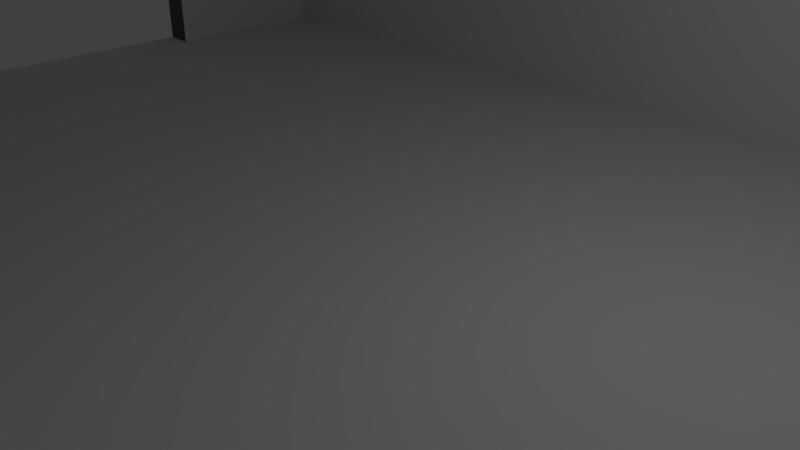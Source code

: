 # Source: Large_Warehouse.blend  (saved by Blender 2.79.0; exported with 4.5.12 LTS)
import bpy
from mathutils import Matrix  # noqa: F401  (used for matrix-valued properties, if any)

bpy.ops.wm.read_factory_settings(use_empty=True)
scene = bpy.context.scene
scene.name = 'Scene'

# ---- collections
col_collection_1 = bpy.data.collections.new('Collection 1'); scene.collection.children.link(col_collection_1)

# ---- materials (node trees are filled in below, after node groups)
mat_base = bpy.data.materials.new('Base')
mat_base.alpha_threshold = 0.0
mat_base.use_transparent_shadow = False
mat_base.roughness = 0.5
mat_base.specular_intensity = 0.0
mat_base.line_color = (0.0, 0.0, 0.0, 1.0)
mat_roof = bpy.data.materials.new('Roof')
mat_roof.alpha_threshold = 0.0
mat_roof.use_transparent_shadow = False
mat_roof.diffuse_color = (0.5288, 0.3472, 0.3332, 1.0)
mat_roof.roughness = 0.5
mat_roof.specular_intensity = 0.0
mat_edge = bpy.data.materials.new('Edge')
mat_edge.alpha_threshold = 0.0
mat_edge.use_transparent_shadow = False
mat_edge.diffuse_color = (0.1191, 0.1191, 0.1191, 1.0)
mat_edge.roughness = 0.5
mat_edge.specular_intensity = 0.0
mat_base_001 = bpy.data.materials.new('Base.001')
mat_base_001.alpha_threshold = 0.0
mat_base_001.use_transparent_shadow = False
mat_base_001.roughness = 0.5
mat_base_001.specular_intensity = 0.0
mat_base_001.line_color = (0.0, 0.0, 0.0, 1.0)
mat_roof_001 = bpy.data.materials.new('Roof.001')
mat_roof_001.alpha_threshold = 0.0
mat_roof_001.use_transparent_shadow = False
mat_roof_001.diffuse_color = (0.5288, 0.3472, 0.3332, 1.0)
mat_roof_001.roughness = 0.5
mat_roof_001.specular_intensity = 0.0
mat_edge_001 = bpy.data.materials.new('Edge.001')
mat_edge_001.alpha_threshold = 0.0
mat_edge_001.use_transparent_shadow = False
mat_edge_001.diffuse_color = (0.1191, 0.1191, 0.1191, 1.0)
mat_edge_001.roughness = 0.5
mat_edge_001.specular_intensity = 0.0

# ---- node groups
ng_auto_smooth = bpy.data.node_groups.new('Auto Smooth', 'GeometryNodeTree')
_s = ng_auto_smooth.interface.new_socket(name='Geometry', in_out='OUTPUT', socket_type='NodeSocketGeometry')
_s = ng_auto_smooth.interface.new_socket(name='Geometry', in_out='INPUT', socket_type='NodeSocketGeometry')
_s = ng_auto_smooth.interface.new_socket(name='Angle', in_out='INPUT', socket_type='NodeSocketFloat')
_s.subtype = 'ANGLE'
_s.min_value = 0.0
_s.max_value = 3.142
ng_auto_smooth.is_modifier = True
_N = ng_auto_smooth.nodes; _L = ng_auto_smooth.links
n0 = _N.new('NodeGroupOutput'); n0.name = 'Group Output'; n0.location = (480, -100)
n1 = _N.new('NodeGroupInput'); n1.name = 'Group Input'; n1.location = (-420, -300)
n2 = _N.new('NodeGroupInput'); n2.name = 'Group Input.001'; n2.location = (-60, -100)
n3 = _N.new('GeometryNodeSetShadeSmooth'); n3.name = 'Set Shade Smooth'; n3.location = (120, -100)
n3.domain = 'EDGE'
n4 = _N.new('GeometryNodeSetShadeSmooth'); n4.name = 'Set Shade Smooth.001'; n4.location = (300, -100)
n5 = _N.new('GeometryNodeInputMeshEdgeAngle'); n5.name = 'Edge Angle'; n5.location = (-420, -220)
n6 = _N.new('GeometryNodeInputEdgeSmooth'); n6.name = 'Is Edge Smooth'; n6.location = (-60, -160)
n7 = _N.new('GeometryNodeInputShadeSmooth'); n7.name = 'Is Face Smooth'; n7.location = (-240, -340)
n8 = _N.new('FunctionNodeBooleanMath'); n8.name = 'Boolean Math'; n8.location = (-60, -220)
n9 = _N.new('FunctionNodeCompare'); n9.name = 'Compare'; n9.location = (-240, -180)
n9.operation = 'LESS_EQUAL'
_L.new(n5.outputs[0], n9.inputs[0])
_L.new(n4.outputs[0], n0.inputs[0])
_L.new(n1.outputs[1], n9.inputs[1])
_L.new(n9.outputs[0], n8.inputs[0])
_L.new(n7.outputs[0], n8.inputs[1])
_L.new(n2.outputs[0], n3.inputs[0])
_L.new(n6.outputs[0], n3.inputs[1])
_L.new(n3.outputs[0], n4.inputs[0])
_L.new(n8.outputs[0], n3.inputs[2])
n0.is_active_output = True

# ---- material node trees

# ---- world
world_world = bpy.data.worlds.new('World'); scene.world = world_world
world_world.color = (0.05088, 0.05088, 0.05088)
world_world.use_sun_shadow = False
world_world.sun_shadow_jitter_overblur = 0.0
world_world.cycles.sampling_method = 'MANUAL'

# ---- cameras
cam_camera = bpy.data.cameras.new('Camera')
cam_camera.clip_end = 100.0
cam_camera.lens = 35.0
cam_camera.sensor_width = 32.0
cam_camera.sensor_height = 18.0
cam_camera.ortho_scale = 7.314
cam_camera.dof.focus_distance = 0.0
cam_camera.dof.aperture_fstop = 128.0

# ---- lights
light_lamp = bpy.data.lights.new('Lamp', 'POINT')
light_lamp.transmission_factor = 0.0
light_lamp.cutoff_distance = 30.0
light_lamp.energy = 100.0
light_lamp.shadow_buffer_clip_start = 1.001
light_lamp.shadow_soft_size = 0.1
light_lamp.shadow_maximum_resolution = 0.006
light_lamp.use_absolute_resolution = True

# ---- meshes
me_cube_006 = bpy.data.meshes.new('Cube.006')
me_cube_006.from_pydata([(0.05148, 0.03539, 0.06352), (0.05148, 0.03137, 0.06784), (0.06153, 0.02067, 5.912e-06), (0.009941, 0.03539, 0.06352), (0.06153, 0.005358, 0.05147), (0.009941, 0.03137, 0.06784), (0.06153, 0.04141, 5.912e-06), (0.06153, 0.04085, 0.05463), (0.06153, 0.04141, 0.05099), (0.06153, 0.03934, 0.05848), (0.06153, 0.03726, 0.06152), (0.06153, 0.005056, 0.05953), (0.06153, 0.02287, 0.07369), (0.06153, 0.02661, 0.07207), (0.06153, 0.0295, 0.06984), (-0.0517, 0.03539, 0.06352), (-0.0517, 0.03137, 0.06784), (-0.0001066, 0.01927, 0.07429), (-0.0001066, 0.0295, 0.06984), (-0.0001066, 0.02287, 0.07369), (-0.0001066, 0.02661, 0.07207), (-0.0001066, 0.03726, 0.06152), (-0.004442, 0.04141, 0.0352), (-0.0001066, 0.03934, 0.05848), (-0.0001066, 0.04085, 0.05463), (-0.06174, 0.02067, 5.912e-06), (-0.0001066, 0.04141, 5.912e-06), (-0.01015, 0.03539, 0.06352), (-0.06174, 0.005358, 0.05147), (-0.01015, 0.03137, 0.06784), (-0.06174, 0.04141, 5.912e-06), (-0.06174, 0.04085, 0.05463), (-0.0458, 0.04141, 0.0352), (-0.06174, 0.03934, 0.05848), (-0.06174, 0.03726, 0.06152), (-0.06174, 0.005056, 0.05953), (-0.06174, 0.02287, 0.07369), (-0.06174, 0.02661, 0.07207), (-0.06174, 0.0295, 0.06984), (0.05148, 0.03304, 0.06132), (0.05148, 0.02901, 0.06564), (0.0583, 0.02067, 5.913e-06), (0.009941, 0.03304, 0.06132), (0.05869, 0.005236, 0.05146), (0.009941, 0.02901, 0.06564), (0.0583, 0.03955, 5.914e-06), (0.05933, 0.03858, 0.05402), (0.0593, 0.03908, 0.05082), (0.05933, 0.03725, 0.05738), (0.0593, 0.03544, 0.06006), (0.05888, 0.004975, 0.05949), (0.05933, 0.0222, 0.07143), (0.05933, 0.02541, 0.07003), (0.05931, 0.02793, 0.06811), (-0.0517, 0.03304, 0.06132), (-0.0517, 0.02901, 0.06564), (-0.0001066, 0.01901, 0.07107), (-0.0001066, 0.02733, 0.06746), (-0.0001066, 0.02195, 0.0706), (-0.0001066, 0.02497, 0.06929), (-0.0001066, 0.03474, 0.05951), (-0.004442, 0.0384, 0.03497), (-0.0001066, 0.03649, 0.05697), (-0.0001066, 0.03774, 0.05379), (-0.05852, 0.02067, 5.913e-06), (-0.004441, 0.0391, 0.001138), (-0.01015, 0.03304, 0.06132), (-0.0589, 0.005236, 0.05146), (-0.01015, 0.02901, 0.06564), (-0.04545, 0.03934, 0.001137), (-0.05954, 0.03858, 0.05402), (-0.04542, 0.0391, 0.03501), (-0.05954, 0.03725, 0.05738), (-0.05952, 0.03544, 0.06006), (-0.05909, 0.004975, 0.05949), (-0.05955, 0.0222, 0.07143), (-0.05955, 0.02541, 0.07003), (-0.05952, 0.02793, 0.06811), (-0.0001066, 0.02067, 5.913e-06), (0.06153, 0.01927, 0.07429), (0.06153, 0.02067, 0.03671), (-0.06174, 0.01927, 0.07429), (-0.06174, 0.02067, 0.03671), (0.05931, 0.01908, 0.07196), (0.0583, 0.02067, 0.03671), (-0.05952, 0.01908, 0.07196), (-0.05852, 0.02067, 0.03671), (-0.0001066, 0.04141, 0.05099), (-0.004442, 0.04141, 0.001138), (-0.0458, 0.04141, 0.001138), (-0.06174, 0.04141, 0.05099), (-0.0001066, 0.03913, 5.913e-06), (-0.0001066, 0.03819, 0.05075), (-0.05852, 0.03955, 5.914e-06), (-0.05952, 0.03908, 0.05082), (0.05148, -0.03539, 0.06352), (0.05148, -0.03137, 0.06784), (0.06153, -0.02067, 5.912e-06), (0.009941, -0.03539, 0.06352), (0.06153, -0.005358, 0.05147), (0.009941, -0.03137, 0.06784), (0.06153, -0.04141, 5.912e-06), (0.06153, -0.04085, 0.05463), (0.04586, -0.04141, 0.03579), (0.06153, -0.03934, 0.05848), (0.06153, -0.03726, 0.06152), (0.06153, -0.005056, 0.05953), (0.06153, -0.02287, 0.07369), (0.06153, -0.02661, 0.07207), (0.06153, -0.0295, 0.06984), (-0.0517, -0.03539, 0.06352), (-0.0517, -0.03137, 0.06784), (-0.0001066, -0.01927, 0.07429), (-0.0001066, -0.0295, 0.06984), (-0.0001066, -0.02287, 0.07369), (-0.0001066, -0.02661, 0.07207), (-0.0001066, -0.03726, 0.06152), (-0.0001066, -0.03934, 0.05848), (-0.0001066, -0.04085, 0.05463), (-0.06174, -0.02067, 5.912e-06), (-0.0001066, -0.04141, 5.912e-06), (-0.01015, -0.03539, 0.06352), (-0.06174, -0.005358, 0.05147), (-0.01015, -0.03137, 0.06784), (-0.06174, -0.04141, 5.912e-06), (-0.06174, -0.04085, 0.05463), (-0.06174, -0.03934, 0.05848), (-0.06174, -0.03726, 0.06152), (-0.06174, -0.005056, 0.05953), (-0.06174, -0.02287, 0.07369), (-0.06174, -0.02661, 0.07207), (-0.06174, -0.0295, 0.06984), (0.06153, -5.091e-09, 0.05953), (0.06153, -5.091e-09, 5.912e-06), (0.06153, -5.091e-09, 0.03671), (-0.06174, -5.091e-09, 0.05953), (-0.0001066, -5.091e-09, 0.07429), (-0.06174, -5.091e-09, 5.912e-06), (-0.06174, -5.091e-09, 0.03671), (0.05148, -0.03304, 0.06132), (0.05148, -0.02901, 0.06564), (0.0583, -0.02067, 5.913e-06), (0.009941, -0.03304, 0.06132), (0.05869, -0.005236, 0.05146), (0.009941, -0.02901, 0.06564), (0.04586, -0.03952, 0.001715), (0.05933, -0.03858, 0.05402), (0.04586, -0.03909, 0.03562), (0.05933, -0.03725, 0.05738), (0.0593, -0.03544, 0.06006), (0.05888, -0.004975, 0.05949), (0.05933, -0.0222, 0.07143), (0.05933, -0.02541, 0.07003), (0.05931, -0.02793, 0.06811), (-0.0517, -0.03304, 0.06132), (-0.0517, -0.02901, 0.06564), (-0.0001066, -0.01901, 0.07107), (-0.0001066, -0.02733, 0.06746), (-0.0001066, -0.02195, 0.0706), (-0.0001066, -0.02497, 0.06929), (-0.0001066, -0.03474, 0.05951), (-0.0001066, -0.03649, 0.05697), (-0.0001066, -0.03774, 0.05379), (-0.05852, -0.02067, 5.913e-06), (-0.01015, -0.03304, 0.06132), (-0.0589, -0.005236, 0.05146), (-0.01015, -0.02901, 0.06564), (-0.05954, -0.03858, 0.05402), (-0.05954, -0.03725, 0.05738), (-0.05952, -0.03544, 0.06006), (-0.05909, -0.004975, 0.05949), (-0.05955, -0.0222, 0.07143), (-0.05955, -0.02541, 0.07003), (-0.05952, -0.02793, 0.06811), (-0.0001066, -0.02067, 5.913e-06), (0.05884, -5.091e-09, 0.05951), (0.0583, -5.091e-09, 5.913e-06), (0.0583, -5.091e-09, 0.03671), (-0.05905, -5.091e-09, 0.05951), (-0.0001066, -5.091e-09, 0.07106), (-0.05852, -5.091e-09, 5.913e-06), (-0.05852, -5.091e-09, 0.03671), (0.06153, -0.01927, 0.07429), (0.06153, -5.091e-09, 0.07429), (0.06153, -0.02067, 0.03671), (0.06153, -5.091e-09, 0.05147), (-0.06174, -0.01927, 0.07429), (-0.06174, -5.091e-09, 0.07429), (-0.06174, -0.02067, 0.03671), (-0.06174, -5.091e-09, 0.05147), (0.05931, -0.01908, 0.07196), (0.05925, -5.091e-09, 0.07201), (0.0583, -0.02067, 0.03671), (0.05871, -5.091e-09, 0.05146), (-0.05952, -0.01908, 0.07196), (-0.05946, -5.091e-09, 0.07201), (-0.05852, -0.02067, 0.03671), (-0.05893, -5.091e-09, 0.05146), (0.004839, -0.04141, 0.03579), (-0.06174, -0.04141, 0.05099), (0.004578, -0.03913, 0.001715), (0.004578, -0.03822, 0.03555), (-0.05852, -0.03955, 5.914e-06), (-0.05952, -0.03908, 0.05082), (0.04586, -0.04141, 0.001715), (0.004839, -0.04141, 0.001715), (0.06153, -0.04141, 0.05099), (-0.0001066, -0.04141, 0.05099), (0.0583, -0.03955, 5.914e-06), (-0.0001066, -0.03913, 5.913e-06), (0.0593, -0.03908, 0.05082), (-0.0001066, -0.03819, 0.05075), (-0.0001066, -5.093e-09, 5.913e-06)], [], [(79, 17, 136, 183), (8, 6, 26, 87), (8, 87, 24, 7), (7, 24, 23, 9), (9, 23, 21, 10), (17, 79, 12, 19), (19, 12, 13, 20), (20, 13, 14, 18), (3, 0, 10, 21), (1, 5, 18, 14), (0, 1, 14, 10), (5, 3, 21, 18), (80, 8, 7), (80, 7, 9), (80, 9, 10), (80, 12, 79), (80, 13, 12), (80, 14, 13), (80, 10, 14), (80, 2, 6, 8), (81, 187, 136, 17), (22, 61, 71, 32), (90, 31, 24, 87), (31, 33, 23, 24), (33, 34, 21, 23), (17, 19, 36, 81), (19, 20, 37, 36), (20, 18, 38, 37), (27, 21, 34, 15), (16, 38, 18, 29), (15, 34, 38, 16), (29, 18, 21, 27), (82, 31, 90), (82, 33, 31), (82, 34, 33), (82, 81, 36), (82, 36, 37), (82, 37, 38), (82, 38, 34), (82, 90, 30, 25), (83, 191, 179, 56), (47, 92, 91, 45), (47, 46, 63, 92), (46, 48, 62, 63), (48, 49, 60, 62), (56, 58, 51, 83), (58, 59, 52, 51), (59, 57, 53, 52), (41, 45, 91, 78), (42, 60, 49, 39), (40, 53, 57, 44), (39, 49, 53, 40), (44, 57, 60, 42), (84, 46, 47), (84, 48, 46), (84, 49, 48), (84, 83, 51), (84, 51, 52), (84, 52, 53), (84, 53, 49), (84, 47, 45, 41), (85, 56, 179, 195), (89, 32, 71, 69), (94, 92, 63, 70), (70, 63, 62, 72), (72, 62, 60, 73), (56, 85, 75, 58), (58, 75, 76, 59), (59, 76, 77, 57), (64, 78, 91, 93), (66, 54, 73, 60), (55, 68, 57, 77), (54, 55, 77, 73), (68, 66, 60, 57), (86, 94, 70), (86, 70, 72), (86, 72, 73), (86, 75, 85), (86, 76, 75), (86, 77, 76), (86, 73, 77), (86, 64, 93, 94), (175, 50, 11, 132), (50, 43, 4, 11), (193, 185, 4, 43), (3, 5, 44, 42), (0, 3, 42, 39), (5, 1, 40, 44), (1, 0, 39, 40), (2, 80, 84, 41), (80, 134, 177, 84), (29, 27, 66, 68), (27, 15, 54, 66), (16, 29, 68, 55), (15, 16, 55, 54), (82, 25, 64, 86), (138, 82, 86, 181), (133, 2, 41, 176), (25, 137, 180, 64), (132, 11, 79, 183), (4, 185, 134, 80), (11, 4, 80, 79), (35, 135, 187, 81), (189, 28, 82, 138), (28, 35, 81, 82), (50, 175, 191, 83), (193, 43, 84, 177), (43, 50, 83, 84), (178, 74, 85, 195), (67, 197, 181, 86), (74, 67, 86, 85), (135, 35, 74, 178), (28, 67, 74, 35), (189, 197, 67, 28), (88, 22, 87, 26), (89, 88, 26, 30), (22, 32, 90, 87), (32, 89, 30, 90), (61, 65, 91, 92), (65, 69, 93, 91), (71, 61, 92, 94), (69, 71, 94, 93), (22, 88, 65, 61), (88, 89, 69, 65), (182, 183, 136, 112), (206, 102, 118, 207), (102, 104, 117, 118), (104, 105, 116, 117), (112, 114, 107, 182), (114, 115, 108, 107), (115, 113, 109, 108), (98, 116, 105, 95), (96, 109, 113, 100), (95, 105, 109, 96), (100, 113, 116, 98), (184, 102, 206), (184, 104, 102), (184, 105, 104), (184, 182, 107), (184, 107, 108), (184, 108, 109), (184, 109, 105), (184, 206, 101, 97), (186, 112, 136, 187), (199, 207, 118, 125), (125, 118, 117, 126), (126, 117, 116, 127), (112, 186, 129, 114), (114, 129, 130, 115), (115, 130, 131, 113), (121, 110, 127, 116), (111, 123, 113, 131), (110, 111, 131, 127), (123, 121, 116, 113), (188, 199, 125), (188, 125, 126), (188, 126, 127), (188, 129, 186), (188, 130, 129), (188, 131, 130), (188, 127, 131), (188, 119, 124, 199), (190, 156, 179, 191), (210, 211, 162, 146), (146, 162, 161, 148), (148, 161, 160, 149), (156, 190, 151, 158), (158, 151, 152, 159), (159, 152, 153, 157), (141, 174, 209, 208), (142, 139, 149, 160), (140, 144, 157, 153), (139, 140, 153, 149), (144, 142, 160, 157), (192, 210, 146), (192, 146, 148), (192, 148, 149), (192, 151, 190), (192, 152, 151), (192, 153, 152), (192, 149, 153), (192, 141, 208, 210), (194, 195, 179, 156), (203, 167, 162, 211), (167, 168, 161, 162), (168, 169, 160, 161), (156, 158, 171, 194), (158, 159, 172, 171), (159, 157, 173, 172), (163, 202, 209, 174), (164, 160, 169, 154), (155, 173, 157, 166), (154, 169, 173, 155), (166, 157, 160, 164), (196, 167, 203), (196, 168, 167), (196, 169, 168), (196, 194, 171), (196, 171, 172), (196, 172, 173), (196, 173, 169), (196, 203, 202, 163), (175, 132, 106, 150), (150, 106, 99, 143), (193, 143, 99, 185), (98, 142, 144, 100), (95, 139, 142, 98), (100, 144, 140, 96), (96, 140, 139, 95), (97, 141, 192, 184), (184, 192, 177, 134), (123, 166, 164, 121), (121, 164, 154, 110), (111, 155, 166, 123), (110, 154, 155, 111), (188, 196, 163, 119), (138, 181, 196, 188), (133, 176, 141, 97), (119, 163, 180, 137), (132, 183, 182, 106), (99, 184, 134, 185), (106, 182, 184, 99), (128, 186, 187, 135), (189, 138, 188, 122), (122, 188, 186, 128), (150, 190, 191, 175), (193, 177, 192, 143), (143, 192, 190, 150), (178, 195, 194, 170), (165, 196, 181, 197), (170, 194, 196, 165), (135, 178, 170, 128), (122, 128, 170, 165), (189, 122, 165, 197), (209, 202, 203, 211), (120, 207, 199, 124), (204, 205, 120, 101), (198, 103, 206, 207), (103, 204, 101, 206), (205, 198, 207, 120), (200, 145, 208, 209), (147, 201, 211, 210), (145, 147, 210, 208), (201, 200, 209, 211), (204, 103, 147, 145), (198, 201, 147, 103), (198, 205, 200, 201), (205, 204, 145, 200), (180, 212, 78, 64), (180, 163, 174, 212), (176, 212, 174, 141), (176, 41, 78, 212)])
me_cube_006.polygons.foreach_set('use_smooth', [1, 1, 1, 1, 1, 1, 1, 1, 1, 1, 1, 1, 0, 0, 0, 0, 0, 0, 0, 0, 1, 0, 1, 1, 1, 1, 1, 1, 1, 1, 1, 1, 0, 0, 0, 0, 0, 0, 0, 0, 1, 1, 1, 1, 1, 1, 1, 1, 0, 1, 1, 1, 1, 0, 0, 0, 0, 0, 0, 0, 0, 1, 0, 1, 1, 1, 1, 1, 1, 0, 1, 1, 1, 1, 0, 0, 0, 0, 0, 0, 0, 0, 0, 0, 0, 0, 0, 0, 0, 0, 0, 0, 0, 0, 0, 0, 0, 0, 0, 0, 0, 0, 0, 0, 0, 0, 0, 0, 0, 0, 0, 0, 0, 0, 1, 1, 1, 1, 1, 1, 1, 1, 0, 0, 1, 1, 1, 1, 1, 1, 1, 1, 1, 1, 1, 0, 0, 0, 0, 0, 0, 0, 0, 1, 1, 1, 1, 1, 1, 1, 1, 1, 1, 1, 0, 0, 0, 0, 0, 0, 0, 0, 1, 1, 1, 1, 1, 1, 1, 0, 1, 1, 1, 1, 0, 0, 0, 0, 0, 0, 0, 0, 1, 1, 1, 1, 1, 1, 1, 0, 1, 1, 1, 1, 0, 0, 0, 0, 0, 0, 0, 0, 0, 0, 0, 0, 0, 0, 0, 0, 0, 0, 0, 0, 0, 0, 0, 0, 0, 0, 0, 0, 0, 0, 0, 0, 0, 0, 0, 0, 0, 0, 0, 0, 1, 1, 1, 1, 1, 1, 1, 1, 1, 1, 0, 0, 0, 0, 0, 0, 0, 0])
me_cube_006.polygons.foreach_set('material_index', [1, 0, 1, 1, 1, 1, 1, 1, 1, 1, 1, 1, 0, 0, 0, 0, 0, 0, 0, 0, 1, 0, 1, 1, 1, 1, 1, 1, 1, 1, 1, 1, 0, 0, 0, 0, 0, 0, 0, 0, 0, 0, 0, 0, 0, 0, 0, 0, 0, 0, 0, 0, 0, 0, 0, 0, 0, 0, 0, 0, 0, 0, 0, 0, 0, 0, 0, 0, 0, 0, 0, 0, 0, 0, 0, 0, 0, 0, 0, 0, 0, 0, 2, 2, 2, 2, 2, 2, 2, 2, 2, 2, 2, 2, 2, 2, 2, 0, 0, 0, 0, 0, 0, 0, 0, 0, 0, 0, 0, 0, 0, 2, 2, 2, 0, 0, 0, 0, 0, 0, 0, 0, 0, 0, 1, 1, 1, 1, 1, 1, 1, 1, 1, 1, 1, 0, 0, 0, 0, 0, 0, 0, 0, 1, 1, 1, 1, 1, 1, 1, 1, 1, 1, 1, 0, 0, 0, 0, 0, 0, 0, 0, 0, 0, 0, 0, 0, 0, 0, 0, 0, 0, 0, 0, 0, 0, 0, 0, 0, 0, 0, 0, 0, 0, 0, 0, 0, 0, 0, 0, 0, 0, 0, 0, 0, 0, 0, 0, 0, 0, 0, 0, 2, 2, 2, 2, 2, 2, 2, 2, 2, 2, 2, 2, 2, 2, 2, 0, 0, 0, 0, 0, 0, 0, 0, 0, 0, 0, 0, 0, 0, 2, 2, 2, 0, 0, 0, 0, 0, 0, 0, 0, 0, 0, 0, 0, 0, 0, 0, 0, 0, 0])
me_cube_006.materials.append(mat_base)
me_cube_006.materials.append(mat_roof)
me_cube_006.materials.append(mat_edge)
me_cube_006.use_remesh_preserve_volume = False
me_cube_006.use_remesh_preserve_attributes = False
me_cube_006.use_mirror_vertex_groups = False
me_cube_006.update()
me_cube_002 = bpy.data.meshes.new('Cube.002')
me_cube_002.from_pydata([(3.83, 0.2252, 3.178), (-3.864, 0.2252, 3.178), (3.83, -0.3337, 3.134), (3.83, -0.2034, -3.158), (-3.798, -0.1602, -3.159), (-3.793, -0.2035, 3.144), (3.83, 0.2252, -3.158), (-3.864, 0.2252, -3.158)], [], [(0, 1, 5, 2), (7, 4, 5, 1), (3, 2, 5, 4), (6, 7, 1, 0), (0, 2, 3, 6), (6, 3, 4, 7)])
me_cube_002.materials.append(mat_base_001)
me_cube_002.materials.append(mat_roof_001)
me_cube_002.materials.append(mat_edge_001)
me_cube_002.use_remesh_preserve_volume = False
me_cube_002.use_remesh_preserve_attributes = False
me_cube_002.use_mirror_vertex_groups = False
me_cube_002.update()
me_cube_001 = bpy.data.meshes.new('Cube.001')
me_cube_001.from_pydata([(3.83, 0.2252, 3.178), (-3.864, 0.2252, 3.178), (3.83, -0.3337, 3.134), (3.83, -0.2034, -3.158), (-3.798, -0.1602, -3.159), (-3.793, -0.2035, 3.144), (3.83, 0.2252, -3.158), (-3.864, 0.2252, -3.158)], [], [(0, 1, 5, 2), (7, 4, 5, 1), (3, 2, 5, 4), (6, 7, 1, 0), (0, 2, 3, 6), (6, 3, 4, 7)])
me_cube_001.materials.append(mat_base_001)
me_cube_001.materials.append(mat_roof_001)
me_cube_001.materials.append(mat_edge_001)
me_cube_001.use_remesh_preserve_volume = False
me_cube_001.use_remesh_preserve_attributes = False
me_cube_001.use_mirror_vertex_groups = False
me_cube_001.update()

# ---- objects
ob_cube = bpy.data.objects.new('Cube', me_cube_006)
ob_wall_2 = bpy.data.objects.new('Wall 2', me_cube_002)
ob_wall_1 = bpy.data.objects.new('Wall 1', me_cube_001)
ob_lamp = bpy.data.objects.new('Lamp', light_lamp)
ob_camera = bpy.data.objects.new('Camera', cam_camera)

# ---- transforms, parenting, visibility, modifiers, constraints
ob_cube.location = (0.0, 0.0, 0.0)
ob_cube.scale = (186.0, 186.0, 186.0)
ob_cube.lineart.crease_threshold = 0.0
_m = ob_cube.modifiers.new('Auto Smooth', 'NODES')
_m.node_group = ng_auto_smooth
_gi = [s.identifier for s in ng_auto_smooth.interface.items_tree if s.item_type == 'SOCKET' and s.in_out == 'INPUT']
_m[_gi[1]] = 0.5236  # Angle
ob_wall_2.location = (4.706, -7.478, 3.478)
ob_wall_2.rotation_euler = (0.0, -0.0, 9.425)
ob_wall_2.lock_rotations_4d = False
ob_wall_2.empty_display_type = 'ARROWS'
ob_wall_2.lineart.crease_threshold = 0.0
_m = ob_wall_2.modifiers.new('Auto Smooth', 'NODES')
_m.node_group = ng_auto_smooth
_gi = [s.identifier for s in ng_auto_smooth.interface.items_tree if s.item_type == 'SOCKET' and s.in_out == 'INPUT']
_m[_gi[1]] = 3.142  # Angle
ob_wall_1.location = (-4.656, 7.478, 3.37)
ob_wall_1.lock_rotations_4d = False
ob_wall_1.empty_display_type = 'ARROWS'
ob_wall_1.lineart.crease_threshold = 0.0
_m = ob_wall_1.modifiers.new('Auto Smooth', 'NODES')
_m.node_group = ng_auto_smooth
_gi = [s.identifier for s in ng_auto_smooth.interface.items_tree if s.item_type == 'SOCKET' and s.in_out == 'INPUT']
_m[_gi[1]] = 3.142  # Angle
ob_lamp.location = (4.076, 1.005, 5.904)
ob_lamp.rotation_euler = (0.6503, 0.05522, 1.866)
ob_lamp.lock_rotations_4d = False
ob_lamp.empty_display_type = 'ARROWS'
ob_lamp.color = (0.0, 0.0, 0.0, 0.0)
ob_lamp.lineart.crease_threshold = 0.0
ob_camera.location = (7.481, -6.508, 5.344)
ob_camera.rotation_euler = (1.109, 0.0, 0.8149)
ob_camera.lock_rotations_4d = False
ob_camera.empty_display_type = 'ARROWS'
ob_camera.color = (0.0, 0.0, 0.0, 0.0)
ob_camera.display_type = 'WIRE'
ob_camera.lineart.crease_threshold = 0.0

# ---- collection membership
col_collection_1.objects.link(ob_cube)
col_collection_1.objects.link(ob_wall_2)
col_collection_1.objects.link(ob_wall_1)
col_collection_1.objects.link(ob_lamp)
col_collection_1.objects.link(ob_camera)

# ---- scene / render settings (as saved in the file)
scene.camera = ob_camera
scene.frame_start = 1; scene.frame_end = 250; scene.frame_set(95)
scene.render.engine = 'BLENDER_EEVEE_NEXT'
scene.render.resolution_percentage = 50
scene.render.dither_intensity = 0.0
scene.cycles.use_denoising = False
scene.cycles.samples = 128
scene.cycles.sampling_pattern = 'TABULATED_SOBOL'
scene.cycles.use_adaptive_sampling = False
scene.cycles.use_light_tree = False
scene.cycles.blur_glossy = 0.0
scene.cycles.sample_clamp_indirect = 0.0
scene.view_settings.view_transform = 'Standard'
bpy.context.view_layer.update()
